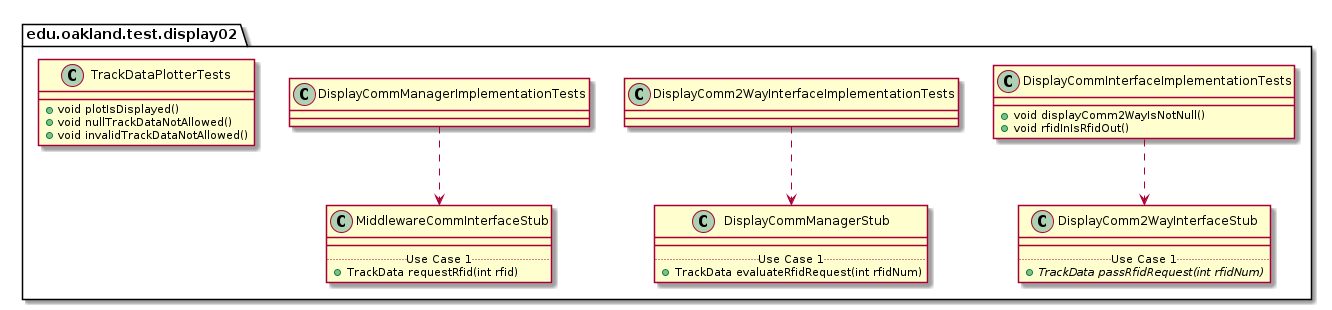

The diagram above was rendered by PlantUML. Its source (embedded in the PNG):
@startuml Display02TestPackage_InternalDependencies

package edu.oakland.test.display02 {
    
}


package edu.oakland.test.display02 {
    class DisplayCommInterfaceImplementationTests {
        + void displayComm2WayIsNotNull()
        + void rfidInIsRfidOut()

    }
}



package edu.oakland.test.display02 {
    class DisplayComm2WayInterfaceStub {
        __
        .. Use Case 1 ..
        {abstract} + TrackData passRfidRequest(int rfidNum)
    }
}

DisplayCommInterfaceImplementationTests ..> DisplayComm2WayInterfaceStub

package edu.oakland.test.display02 {
    class DisplayComm2WayInterfaceImplementationTests {

    }
}



package edu.oakland.test.display02 {
    class DisplayCommManagerStub {
        __
        .. Use Case 1 ..
        + TrackData evaluateRfidRequest(int rfidNum)
    }
}

DisplayComm2WayInterfaceImplementationTests ..> DisplayCommManagerStub

package edu.oakland.test.display02 {
    class DisplayCommManagerImplementationTests {

    }
}



package edu.oakland.test.display02 {
    class MiddlewareCommInterfaceStub {
        __
        .. Use Case 1 ..
        + TrackData requestRfid(int rfid)
    }
}

DisplayCommManagerImplementationTests ..> MiddlewareCommInterfaceStub

package edu.oakland.test.display02 {
    class TrackDataPlotterTests {
        + void plotIsDisplayed()
        + void nullTrackDataNotAllowed()
        + void invalidTrackDataNotAllowed()
    }
}


@enduml